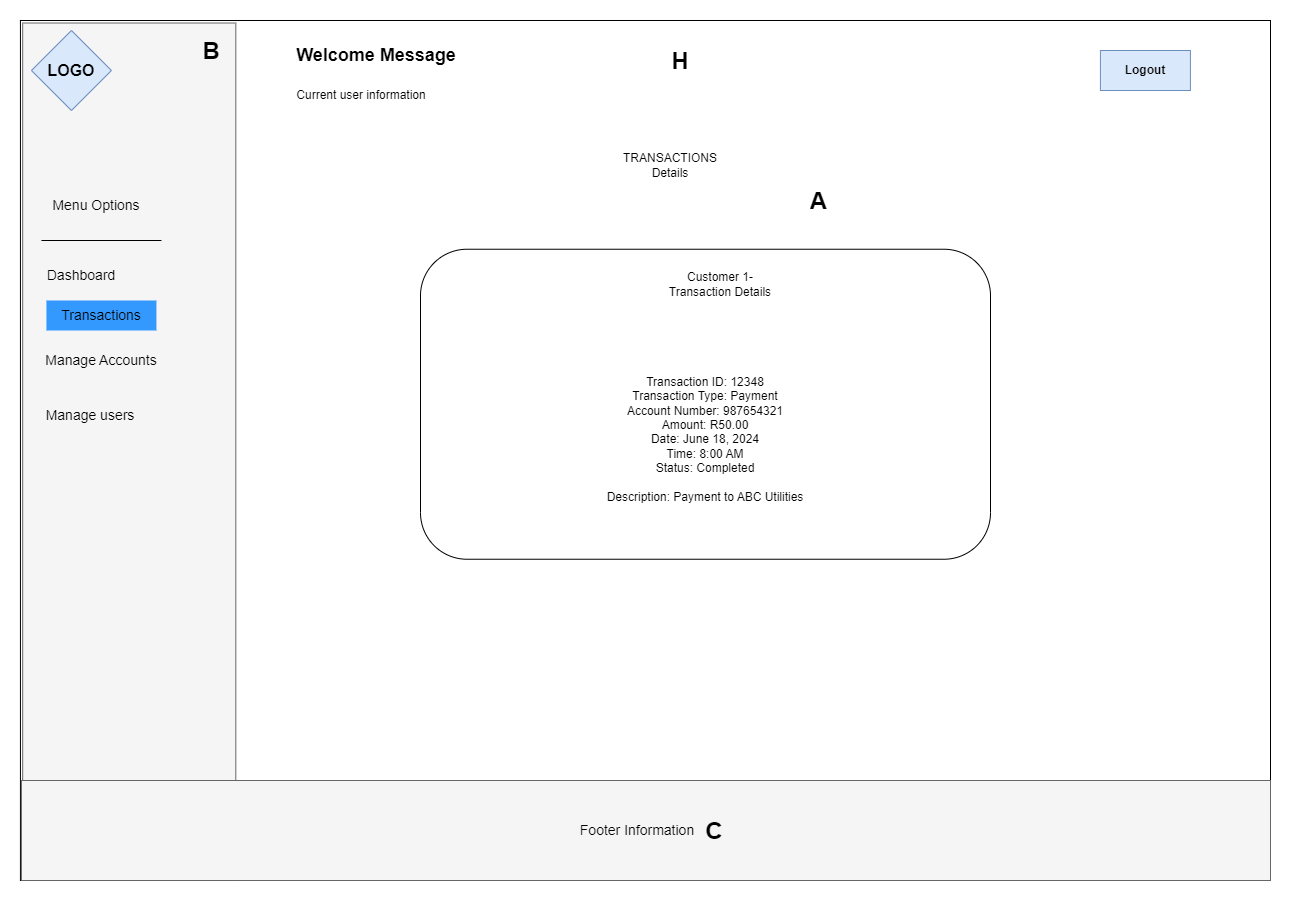

The diagram above was exported from draw.io. Its source (the exported page's mxGraphModel, read from the mxfile embedded in the PNG):
<mxGraphModel dx="1847" dy="-5204" grid="1" gridSize="10" guides="1" tooltips="1" connect="1" arrows="1" fold="1" page="1" pageScale="1" pageWidth="827" pageHeight="1169" math="0" shadow="0">
  <root>
    <mxCell id="0" />
    <mxCell id="1" parent="0" />
    <mxCell id="QFe1ScGnCT4EniJzE_eW-121" value="" style="rounded=1;whiteSpace=wrap;html=1;" parent="1" vertex="1">
      <mxGeometry x="493.99999999999994" y="6498.74" width="346" height="180" as="geometry" />
    </mxCell>
    <mxCell id="QFe1ScGnCT4EniJzE_eW-122" value="" style="rounded=0;whiteSpace=wrap;html=1;" parent="1" vertex="1">
      <mxGeometry x="-160.07" y="6130" width="1250.07" height="860" as="geometry" />
    </mxCell>
    <mxCell id="QFe1ScGnCT4EniJzE_eW-123" value="" style="rounded=0;whiteSpace=wrap;html=1;fillColor=#f5f5f5;fontColor=#333333;strokeColor=#666666;rotation=-270;" parent="1" vertex="1">
      <mxGeometry x="-480.00000000000006" y="6454.6900000000005" width="857.5" height="213.13" as="geometry" />
    </mxCell>
    <mxCell id="QFe1ScGnCT4EniJzE_eW-124" value="&lt;font size=&quot;3&quot;&gt;&lt;b&gt;LOGO&lt;/b&gt;&lt;/font&gt;" style="rhombus;whiteSpace=wrap;html=1;fillColor=#dae8fc;strokeColor=#6c8ebf;" parent="1" vertex="1">
      <mxGeometry x="-149.07" y="6140" width="80" height="80" as="geometry" />
    </mxCell>
    <mxCell id="QFe1ScGnCT4EniJzE_eW-125" value="&lt;b&gt;Logout&lt;/b&gt;" style="rounded=0;whiteSpace=wrap;html=1;fillColor=#dae8fc;strokeColor=#6c8ebf;" parent="1" vertex="1">
      <mxGeometry x="919.9299999999997" y="6160" width="90" height="40" as="geometry" />
    </mxCell>
    <mxCell id="QFe1ScGnCT4EniJzE_eW-126" value="" style="rounded=0;whiteSpace=wrap;html=1;fillColor=#f5f5f5;fontColor=#f5f5f5;strokeColor=#666666;" parent="1" vertex="1">
      <mxGeometry x="-159.07" y="6890" width="1249.07" height="100" as="geometry" />
    </mxCell>
    <mxCell id="QFe1ScGnCT4EniJzE_eW-127" value="&lt;font style=&quot;font-size: 14px;&quot;&gt;Footer Information&lt;/font&gt;" style="text;html=1;align=center;verticalAlign=middle;whiteSpace=wrap;rounded=0;" parent="1" vertex="1">
      <mxGeometry x="393.93000000000023" y="6925" width="126" height="30" as="geometry" />
    </mxCell>
    <mxCell id="QFe1ScGnCT4EniJzE_eW-128" value="&lt;b&gt;&lt;font style=&quot;font-size: 18px;&quot;&gt;Welcome Message&lt;/font&gt;&lt;/b&gt;" style="text;html=1;align=center;verticalAlign=middle;whiteSpace=wrap;rounded=0;" parent="1" vertex="1">
      <mxGeometry x="80.93" y="6150" width="230" height="30" as="geometry" />
    </mxCell>
    <mxCell id="QFe1ScGnCT4EniJzE_eW-129" value="Current user information" style="text;html=1;align=center;verticalAlign=middle;whiteSpace=wrap;rounded=0;" parent="1" vertex="1">
      <mxGeometry x="100.93" y="6190" width="160" height="30" as="geometry" />
    </mxCell>
    <mxCell id="QFe1ScGnCT4EniJzE_eW-130" value="&lt;font style=&quot;font-size: 14px;&quot;&gt;Menu Options&lt;/font&gt;" style="text;html=1;align=center;verticalAlign=middle;whiteSpace=wrap;rounded=0;" parent="1" vertex="1">
      <mxGeometry x="-139.07" y="6300" width="110" height="30" as="geometry" />
    </mxCell>
    <mxCell id="QFe1ScGnCT4EniJzE_eW-131" value="&lt;font style=&quot;font-size: 14px;&quot;&gt;Dashboard&lt;/font&gt;" style="text;html=1;align=center;verticalAlign=middle;whiteSpace=wrap;rounded=0;" parent="1" vertex="1">
      <mxGeometry x="-154.07" y="6370" width="110" height="30" as="geometry" />
    </mxCell>
    <mxCell id="QFe1ScGnCT4EniJzE_eW-132" value="&lt;font style=&quot;font-size: 14px;&quot;&gt;Transactions&lt;/font&gt;" style="text;html=1;align=center;verticalAlign=middle;whiteSpace=wrap;rounded=0;fillColor=#3399FF;" parent="1" vertex="1">
      <mxGeometry x="-134.07" y="6410" width="110" height="30" as="geometry" />
    </mxCell>
    <mxCell id="QFe1ScGnCT4EniJzE_eW-133" value="&lt;font style=&quot;font-size: 14px;&quot;&gt;Manage Accounts&lt;/font&gt;" style="text;html=1;align=center;verticalAlign=middle;whiteSpace=wrap;rounded=0;" parent="1" vertex="1">
      <mxGeometry x="-149.07" y="6454.6900000000005" width="140" height="30" as="geometry" />
    </mxCell>
    <mxCell id="QFe1ScGnCT4EniJzE_eW-135" value="&lt;font style=&quot;font-size: 14px;&quot;&gt;Manage users&lt;/font&gt;" style="text;html=1;align=center;verticalAlign=middle;whiteSpace=wrap;rounded=0;" parent="1" vertex="1">
      <mxGeometry x="-145" y="6510" width="110" height="30" as="geometry" />
    </mxCell>
    <mxCell id="QFe1ScGnCT4EniJzE_eW-136" style="edgeStyle=orthogonalEdgeStyle;rounded=0;orthogonalLoop=1;jettySize=auto;html=1;exitX=0.5;exitY=1;exitDx=0;exitDy=0;" parent="1" edge="1">
      <mxGeometry relative="1" as="geometry">
        <mxPoint x="-114.00000000000006" y="6619.74" as="sourcePoint" />
        <mxPoint x="-114.00000000000006" y="6619.74" as="targetPoint" />
      </mxGeometry>
    </mxCell>
    <mxCell id="QFe1ScGnCT4EniJzE_eW-137" value="" style="endArrow=none;html=1;rounded=0;" parent="1" edge="1">
      <mxGeometry width="50" height="50" relative="1" as="geometry">
        <mxPoint x="-19.07" y="6350" as="sourcePoint" />
        <mxPoint x="-139.07" y="6350" as="targetPoint" />
      </mxGeometry>
    </mxCell>
    <mxCell id="QFe1ScGnCT4EniJzE_eW-138" value="TRANSACTIONS Details" style="text;html=1;align=center;verticalAlign=middle;whiteSpace=wrap;rounded=0;" parent="1" vertex="1">
      <mxGeometry x="459.93000000000023" y="6260" width="60" height="30" as="geometry" />
    </mxCell>
    <mxCell id="QFe1ScGnCT4EniJzE_eW-139" value="" style="rounded=1;whiteSpace=wrap;html=1;" parent="1" vertex="1">
      <mxGeometry x="239.99999999999994" y="6358.74" width="570" height="310" as="geometry" />
    </mxCell>
    <mxCell id="QFe1ScGnCT4EniJzE_eW-140" value="Customer 1-Transaction Details" style="text;html=1;align=center;verticalAlign=middle;whiteSpace=wrap;rounded=0;" parent="1" vertex="1">
      <mxGeometry x="484.96999999999974" y="6378.74" width="110.07" height="30" as="geometry" />
    </mxCell>
    <mxCell id="QFe1ScGnCT4EniJzE_eW-141" value="&lt;div&gt;Transaction ID: 12348&lt;/div&gt;&lt;div&gt;Transaction Type: Payment&lt;/div&gt;&lt;div&gt;Account Number: 987654321&lt;/div&gt;&lt;div&gt;Amount: R50.00&lt;/div&gt;&lt;div&gt;Date: June 18, 2024&lt;/div&gt;&lt;div&gt;Time: 8:00 AM&lt;/div&gt;&lt;div&gt;Status: Completed&lt;/div&gt;&lt;div&gt;&lt;br&gt;&lt;/div&gt;&lt;div&gt;Description: Payment to ABC Utilities&lt;/div&gt;" style="text;html=1;align=center;verticalAlign=middle;whiteSpace=wrap;rounded=0;" parent="1" vertex="1">
      <mxGeometry x="414.99999999999994" y="6468.74" width="220" height="160" as="geometry" />
    </mxCell>
    <mxCell id="rqpkRDc5HdvK3YEeWjWB-24" value="&lt;h1 style=&quot;margin-top: 0px;&quot;&gt;C&lt;/h1&gt;" style="text;html=1;whiteSpace=wrap;overflow=hidden;rounded=0;align=center;" parent="1" vertex="1">
      <mxGeometry x="519.04" y="6920" width="30" height="40" as="geometry" />
    </mxCell>
    <mxCell id="rqpkRDc5HdvK3YEeWjWB-25" value="&lt;h1 style=&quot;margin-top: 0px;&quot;&gt;A&lt;/h1&gt;" style="text;html=1;whiteSpace=wrap;overflow=hidden;rounded=0;align=center;" parent="1" vertex="1">
      <mxGeometry x="620" y="6290" width="37" height="40" as="geometry" />
    </mxCell>
    <mxCell id="rqpkRDc5HdvK3YEeWjWB-26" value="&lt;h1 style=&quot;margin-top: 0px;&quot;&gt;B&lt;/h1&gt;" style="text;html=1;whiteSpace=wrap;overflow=hidden;rounded=0;align=center;" parent="1" vertex="1">
      <mxGeometry x="15.930000000000064" y="6140" width="30" height="40" as="geometry" />
    </mxCell>
    <mxCell id="oSbTiUwDIAgTbjzuPlrp-34" value="&lt;h1 style=&quot;margin-top: 0px;&quot;&gt;H&lt;/h1&gt;" style="text;html=1;whiteSpace=wrap;overflow=hidden;rounded=0;align=center;" vertex="1" parent="1">
      <mxGeometry x="484.97" y="6150" width="30" height="40" as="geometry" />
    </mxCell>
  </root>
</mxGraphModel>